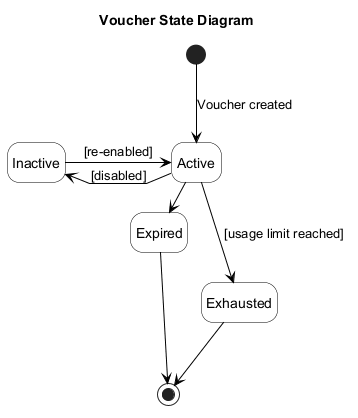

The diagram above was rendered by PlantUML. Its source (embedded in the PNG):
@startuml
title Voucher State Diagram

top to bottom direction
hide empty description

skinparam backgroundColor white
skinparam shadowing false
skinparam linetype polyline
skinparam ArrowColor black
skinparam state {
  BackgroundColor white
  BorderColor black
  FontColor black
  StartColor black
  EndColor black
}

state "Active" as ACTIVE
state "Inactive" as INACTIVE
state "Expired" as EXPIRED
state "Exhausted" as EXHAUSTED

[*] -down-> ACTIVE : Voucher created

ACTIVE -left-> INACTIVE : [disabled]
INACTIVE -right-> ACTIVE : [re-enabled]
ACTIVE -right-> EXPIRED : [expiry date reached]
ACTIVE -down-> EXHAUSTED : [usage limit reached]

EXPIRED --> [*]
EXHAUSTED --> [*]

@enduml